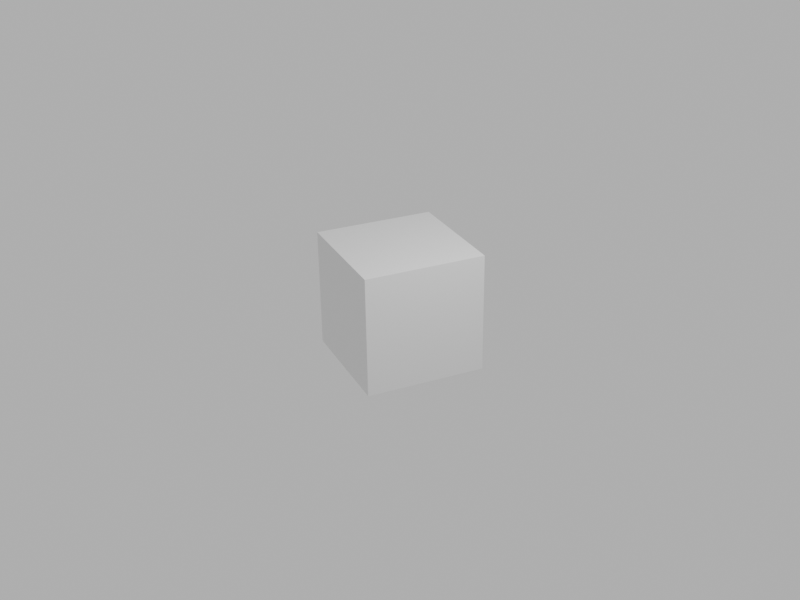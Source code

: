 # Source: defaultcube.blend  (saved by Blender 2.90.8; exported with 4.5.12 LTS)
import bpy
from mathutils import Matrix  # noqa: F401  (used for matrix-valued properties, if any)

bpy.ops.wm.read_factory_settings(use_empty=True)
scene = bpy.context.scene
scene.name = 'Scene'

# ---- collections
col_collection = bpy.data.collections.new('Collection'); scene.collection.children.link(col_collection)

# ---- materials (node trees are filled in below, after node groups)
mat_material = bpy.data.materials.new('Material')
mat_material.alpha_threshold = 0.0
mat_material.use_transparent_shadow = False
mat_material.line_color = (0.0, 0.0, 0.0, 1.0)

# ---- material node trees
mat_material.use_nodes = True; mat_material.node_tree.nodes.clear()
_N = mat_material.node_tree.nodes; _L = mat_material.node_tree.links
n0 = _N.new('ShaderNodeOutputMaterial'); n0.name = 'Material Output'; n0.location = (300, 300)
n1 = _N.new('ShaderNodeBsdfPrincipled'); n1.name = 'Principled BSDF'; n1.location = (10, 300)
n1.distribution = 'GGX'
n1.subsurface_method = 'BURLEY'
n1.inputs[2].default_value = 0.4
n1.inputs[3].default_value = 1.45
n1.inputs[27].default_value = (0.0, 0.0, 0.0, 1.0)
n1.inputs[28].default_value = 1.0
_L.new(n1.outputs[0], n0.inputs[0])
n0.is_active_output = True

# ---- world
world_world = bpy.data.worlds.new('World'); scene.world = world_world
world_world.use_nodes = True; world_world.node_tree.nodes.clear()
_N = world_world.node_tree.nodes; _L = world_world.node_tree.links
n0 = _N.new('ShaderNodeOutputWorld'); n0.name = 'World Output'; n0.location = (300, 300)
n1 = _N.new('ShaderNodeBackground'); n1.name = 'Background'; n1.location = (10, 300)
n1.inputs[0].default_value = (0.4705, 0.4705, 0.4705, 1.0)
_L.new(n1.outputs[0], n0.inputs[0])
n0.is_active_output = True
world_world.color = (0.05088, 0.05088, 0.05088)
world_world.use_sun_shadow = False
world_world.sun_shadow_jitter_overblur = 0.0

# ---- cameras
cam_camera = bpy.data.cameras.new('Camera')
cam_camera.clip_end = 100.0
cam_camera.ortho_scale = 7.314

# ---- lights
light_light = bpy.data.lights.new('Light', 'POINT')
light_light.transmission_factor = 0.0
light_light.energy = 1000.0
light_light.shadow_soft_size = 0.1
light_light.shadow_maximum_resolution = 0.006
light_light.use_absolute_resolution = True

# ---- meshes
me_cube = bpy.data.meshes.new('Cube')
me_cube.from_pydata([(1.0, 1.0, 1.0), (1.0, 1.0, -1.0), (1.0, -1.0, 1.0), (1.0, -1.0, -1.0), (-1.0, 1.0, 1.0), (-1.0, 1.0, -1.0), (-1.0, -1.0, 1.0), (-1.0, -1.0, -1.0)], [], [(0, 4, 6, 2), (3, 2, 6, 7), (7, 6, 4, 5), (5, 1, 3, 7), (1, 0, 2, 3), (5, 4, 0, 1)])
_uv = me_cube.uv_layers.new(name='UVMap')
_uv.uv.foreach_set('vector', [0.625, 0.5, 0.875, 0.5, 0.875, 0.75, 0.625, 0.75, 0.375, 0.75, 0.625, 0.75, 0.625, 1.0, 0.375, 1.0, 0.375, 0.0, 0.625, 0.0, 0.625, 0.25, 0.375, 0.25, 0.125, 0.5, 0.375, 0.5, 0.375, 0.75, 0.125, 0.75, 0.375, 0.5, 0.625, 0.5, 0.625, 0.75, 0.375, 0.75, 0.375, 0.25, 0.625, 0.25, 0.625, 0.5, 0.375, 0.5])
me_cube.materials.append(mat_material)
me_cube.use_remesh_preserve_volume = False
me_cube.use_remesh_preserve_attributes = False
me_cube.use_mirror_vertex_groups = False
me_cube.update()

# ---- objects
ob_cube = bpy.data.objects.new('Cube', me_cube)
ob_light = bpy.data.objects.new('Light', light_light)
ob_camera = bpy.data.objects.new('Camera', cam_camera)

# ---- transforms, parenting, visibility, modifiers, constraints
ob_cube.location = (0.0, 0.0, 0.0)
ob_cube.lock_rotations_4d = False
ob_cube.empty_display_type = 'ARROWS'
ob_cube.lineart.crease_threshold = 0.0
ob_light.location = (4.076, 1.005, 5.904)
ob_light.rotation_euler = (0.6503, 0.05522, 1.866)
ob_light.lock_rotations_4d = False
ob_light.empty_display_type = 'ARROWS'
ob_light.color = (0.0, 0.0, 0.0, 0.0)
ob_light.lineart.crease_threshold = 0.0
ob_camera.location = (14.73, -6.505, 8.018)
ob_camera.rotation_euler = (1.109, 0.01327, 1.148)
ob_camera.lock_rotations_4d = False
ob_camera.empty_display_type = 'ARROWS'
ob_camera.color = (0.0, 0.0, 0.0, 0.0)
ob_camera.display_type = 'WIRE'
ob_camera.lineart.crease_threshold = 0.0

# ---- collection membership
col_collection.objects.link(ob_cube)
col_collection.objects.link(ob_light)
col_collection.objects.link(ob_camera)

# ---- scene / render settings (as saved in the file)
scene.camera = ob_camera
scene.frame_start = 1; scene.frame_end = 250; scene.frame_set(1)
scene.render.engine = 'BLENDER_EEVEE_NEXT'
scene.render.resolution_x = 800
scene.render.resolution_y = 600
scene.cycles.use_denoising = False
scene.cycles.samples = 128
scene.cycles.sampling_pattern = 'TABULATED_SOBOL'
scene.cycles.use_adaptive_sampling = False
scene.cycles.use_light_tree = False
scene.view_settings.view_transform = 'Filmic'
bpy.context.view_layer.update()

